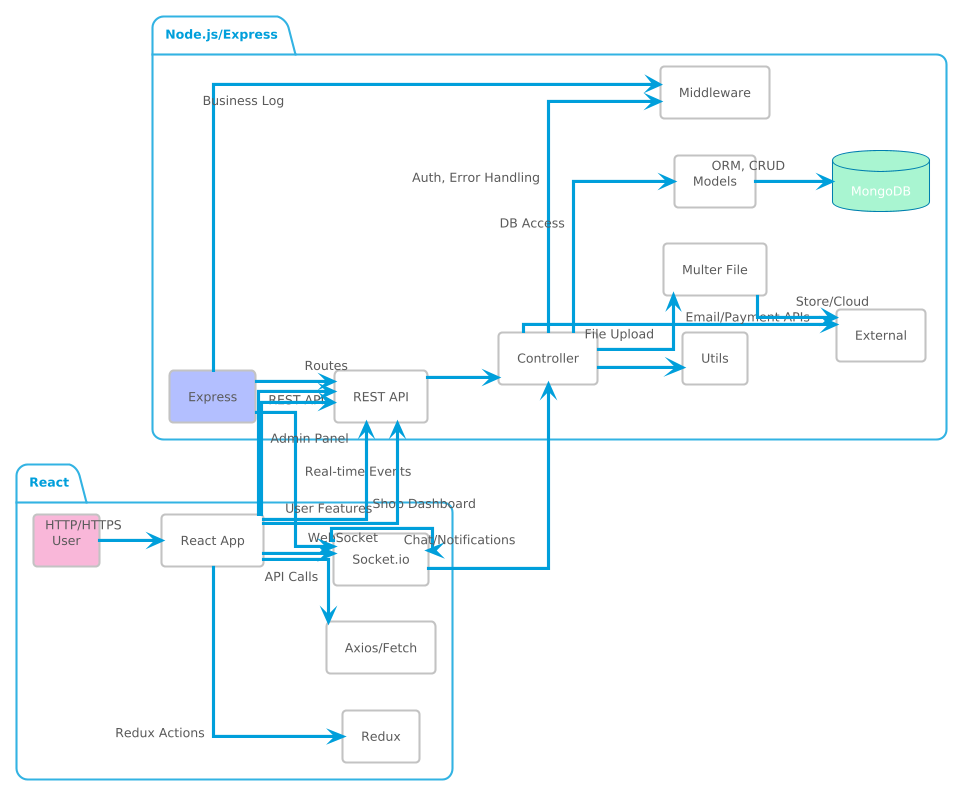

The diagram above was rendered by PlantUML. Its source (embedded in the PNG):
@startuml
!theme bluegray
left to right direction
skinparam linetype ortho
skinparam defaultTextAlignment center

package "React" {
  rectangle User #F8B7D9
  rectangle "React App" as React_App
  rectangle Redux
  rectangle "Axios/Fetch" as Axios_Fetch
  rectangle "Socket.io"
  
  User --> React_App : HTTP/HTTPS
  React_App --> Redux : Redux Actions
  React_App --> Axios_Fetch : API Calls
  React_App --> Socket.io : WebSocket
}

package "Node.js/Express" {
  rectangle Express #B3BFFF
  rectangle "REST API" as REST_API
  rectangle "Socket.io"
  rectangle Controller
  rectangle Middleware
  rectangle Models
  rectangle Utils
  rectangle "Multer File"
  rectangle External
  database MongoDB #A9F5D0

  Express --> Middleware : Business Log
  Express --> REST_API : Routes
  Express --> Socket.io : Real-time Events
  REST_API --> Controller
  Socket.io --> Controller
  Controller --> Middleware : Auth, Error Handling
  Controller --> Models : DB Access
  Controller --> Utils
  Controller --> "Multer File" : File Upload
  Controller --> External : Email/Payment APIs
  Models --> MongoDB : ORM, CRUD
}

React_App --> REST_API : REST API
React_App --> REST_API : Admin Panel
React_App --> REST_API : Shop Dashboard
React_App --> REST_API : User Features
Socket.io --> Socket.io : Chat/Notifications
"Multer File" --> External : Store/Cloud
@enduml